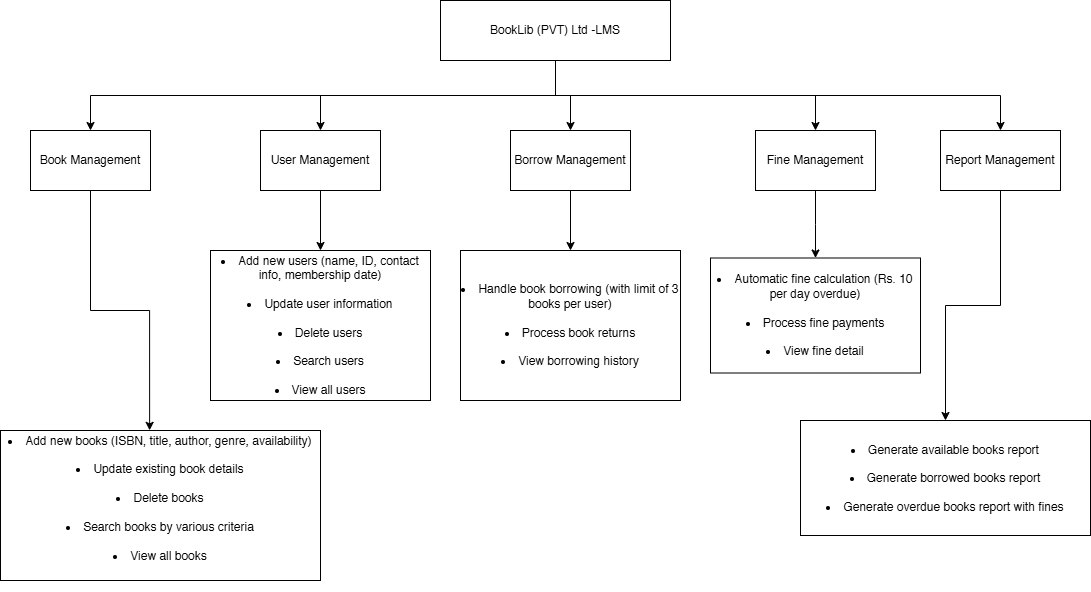

The diagram above was exported from draw.io. Its source (the exported page's mxGraphModel, read from the mxfile embedded in the PNG):
<mxGraphModel dx="1050" dy="617" grid="1" gridSize="10" guides="1" tooltips="1" connect="1" arrows="1" fold="1" page="1" pageScale="1" pageWidth="1169" pageHeight="827" math="0" shadow="0">
  <root>
    <mxCell id="0" />
    <mxCell id="1" parent="0" />
    <mxCell id="ZqZKZoasxupurB8ot2Dj-6" value="" style="edgeStyle=orthogonalEdgeStyle;rounded=0;orthogonalLoop=1;jettySize=auto;html=1;" parent="1" source="ZqZKZoasxupurB8ot2Dj-1" target="ZqZKZoasxupurB8ot2Dj-4" edge="1">
      <mxGeometry relative="1" as="geometry" />
    </mxCell>
    <mxCell id="ZqZKZoasxupurB8ot2Dj-10" style="edgeStyle=elbowEdgeStyle;rounded=0;orthogonalLoop=1;jettySize=auto;html=1;elbow=vertical;" parent="1" source="ZqZKZoasxupurB8ot2Dj-1" target="ZqZKZoasxupurB8ot2Dj-2" edge="1">
      <mxGeometry relative="1" as="geometry" />
    </mxCell>
    <mxCell id="ZqZKZoasxupurB8ot2Dj-11" style="edgeStyle=elbowEdgeStyle;rounded=0;orthogonalLoop=1;jettySize=auto;html=1;elbow=vertical;" parent="1" source="ZqZKZoasxupurB8ot2Dj-1" target="ZqZKZoasxupurB8ot2Dj-3" edge="1">
      <mxGeometry relative="1" as="geometry" />
    </mxCell>
    <mxCell id="ZqZKZoasxupurB8ot2Dj-12" style="edgeStyle=elbowEdgeStyle;rounded=0;orthogonalLoop=1;jettySize=auto;html=1;entryX=0.5;entryY=0;entryDx=0;entryDy=0;elbow=vertical;" parent="1" source="ZqZKZoasxupurB8ot2Dj-1" target="ZqZKZoasxupurB8ot2Dj-5" edge="1">
      <mxGeometry relative="1" as="geometry" />
    </mxCell>
    <mxCell id="ZqZKZoasxupurB8ot2Dj-28" style="edgeStyle=elbowEdgeStyle;rounded=0;orthogonalLoop=1;jettySize=auto;html=1;elbow=vertical;" parent="1" source="ZqZKZoasxupurB8ot2Dj-1" target="ZqZKZoasxupurB8ot2Dj-27" edge="1">
      <mxGeometry relative="1" as="geometry" />
    </mxCell>
    <mxCell id="ZqZKZoasxupurB8ot2Dj-1" value="BookLib (PVT) Ltd -LMS" style="rounded=0;whiteSpace=wrap;html=1;" parent="1" vertex="1">
      <mxGeometry x="470" y="30" width="230" height="60" as="geometry" />
    </mxCell>
    <mxCell id="ZqZKZoasxupurB8ot2Dj-2" value="Book Management" style="rounded=0;whiteSpace=wrap;html=1;" parent="1" vertex="1">
      <mxGeometry x="60" y="160" width="120" height="60" as="geometry" />
    </mxCell>
    <mxCell id="ZqZKZoasxupurB8ot2Dj-23" style="edgeStyle=orthogonalEdgeStyle;rounded=0;orthogonalLoop=1;jettySize=auto;html=1;" parent="1" source="ZqZKZoasxupurB8ot2Dj-3" target="ZqZKZoasxupurB8ot2Dj-20" edge="1">
      <mxGeometry relative="1" as="geometry" />
    </mxCell>
    <mxCell id="ZqZKZoasxupurB8ot2Dj-3" value="User Management" style="rounded=0;whiteSpace=wrap;html=1;" parent="1" vertex="1">
      <mxGeometry x="290" y="160" width="120" height="60" as="geometry" />
    </mxCell>
    <mxCell id="ZqZKZoasxupurB8ot2Dj-24" style="edgeStyle=orthogonalEdgeStyle;rounded=0;orthogonalLoop=1;jettySize=auto;html=1;" parent="1" source="ZqZKZoasxupurB8ot2Dj-4" target="ZqZKZoasxupurB8ot2Dj-21" edge="1">
      <mxGeometry relative="1" as="geometry" />
    </mxCell>
    <mxCell id="ZqZKZoasxupurB8ot2Dj-4" value="Borrow Management" style="rounded=0;whiteSpace=wrap;html=1;" parent="1" vertex="1">
      <mxGeometry x="540" y="160" width="120" height="60" as="geometry" />
    </mxCell>
    <mxCell id="ZqZKZoasxupurB8ot2Dj-26" style="edgeStyle=elbowEdgeStyle;rounded=0;orthogonalLoop=1;jettySize=auto;html=1;elbow=vertical;" parent="1" source="ZqZKZoasxupurB8ot2Dj-5" target="ZqZKZoasxupurB8ot2Dj-25" edge="1">
      <mxGeometry relative="1" as="geometry" />
    </mxCell>
    <mxCell id="ZqZKZoasxupurB8ot2Dj-5" value="Fine Management" style="rounded=0;whiteSpace=wrap;html=1;" parent="1" vertex="1">
      <mxGeometry x="785" y="160" width="120" height="60" as="geometry" />
    </mxCell>
    <mxCell id="ZqZKZoasxupurB8ot2Dj-19" value="&#10;&lt;li class=&quot;whitespace-normal break-words&quot;&gt;Add new books (ISBN, title, author, genre, availability)&lt;/li&gt;&#10;&lt;li class=&quot;whitespace-normal break-words&quot;&gt;Update existing book details&lt;/li&gt;&#10;&lt;li class=&quot;whitespace-normal break-words&quot;&gt;Delete books&lt;/li&gt;&#10;&lt;li class=&quot;whitespace-normal break-words&quot;&gt;Search books by various criteria&lt;/li&gt;&#10;&lt;li class=&quot;whitespace-normal break-words&quot;&gt;View all books&lt;/li&gt;&#10;&#10;" style="rounded=1;whiteSpace=wrap;html=1;arcSize=0;" parent="1" vertex="1">
      <mxGeometry x="30" y="460" width="320" height="150" as="geometry" />
    </mxCell>
    <mxCell id="ZqZKZoasxupurB8ot2Dj-20" value="&lt;li class=&quot;whitespace-normal break-words&quot;&gt;Add new users (name, ID, contact info, membership date)&lt;/li&gt;&lt;br/&gt;&lt;li class=&quot;whitespace-normal break-words&quot;&gt;Update user information&lt;/li&gt;&lt;br/&gt;&lt;li class=&quot;whitespace-normal break-words&quot;&gt;Delete users&lt;/li&gt;&lt;br/&gt;&lt;li class=&quot;whitespace-normal break-words&quot;&gt;Search users&lt;/li&gt;&lt;br/&gt;&lt;li class=&quot;whitespace-normal break-words&quot;&gt;View all users&lt;/li&gt;" style="rounded=0;whiteSpace=wrap;html=1;" parent="1" vertex="1">
      <mxGeometry x="240" y="280" width="220" height="150" as="geometry" />
    </mxCell>
    <mxCell id="ZqZKZoasxupurB8ot2Dj-21" value="&lt;li class=&quot;whitespace-normal break-words&quot;&gt;Handle book borrowing (with limit of 3 books per user)&lt;/li&gt;&lt;br/&gt;&lt;li class=&quot;whitespace-normal break-words&quot;&gt;Process book returns&lt;/li&gt;&lt;br/&gt;&lt;li class=&quot;whitespace-normal break-words&quot;&gt;View borrowing history&lt;/li&gt;" style="rounded=0;whiteSpace=wrap;html=1;" parent="1" vertex="1">
      <mxGeometry x="490" y="280" width="220" height="150" as="geometry" />
    </mxCell>
    <mxCell id="ZqZKZoasxupurB8ot2Dj-22" style="edgeStyle=orthogonalEdgeStyle;rounded=0;orthogonalLoop=1;jettySize=auto;html=1;entryX=0.466;entryY=-0.001;entryDx=0;entryDy=0;entryPerimeter=0;" parent="1" source="ZqZKZoasxupurB8ot2Dj-2" target="ZqZKZoasxupurB8ot2Dj-19" edge="1">
      <mxGeometry relative="1" as="geometry" />
    </mxCell>
    <mxCell id="ZqZKZoasxupurB8ot2Dj-25" value="&lt;li class=&quot;whitespace-normal break-words&quot;&gt;Automatic fine calculation (Rs. 10 per day overdue)&lt;/li&gt;&lt;br/&gt;&lt;li class=&quot;whitespace-normal break-words&quot;&gt;Process fine payments&lt;/li&gt;&lt;br/&gt;&lt;li class=&quot;whitespace-normal break-words&quot;&gt;View fine detail&lt;/li&gt;" style="rounded=0;whiteSpace=wrap;html=1;" parent="1" vertex="1">
      <mxGeometry x="740" y="287.5" width="210" height="115" as="geometry" />
    </mxCell>
    <mxCell id="ZqZKZoasxupurB8ot2Dj-30" style="edgeStyle=elbowEdgeStyle;rounded=0;orthogonalLoop=1;jettySize=auto;html=1;entryX=0.5;entryY=0;entryDx=0;entryDy=0;elbow=vertical;" parent="1" source="ZqZKZoasxupurB8ot2Dj-27" target="ZqZKZoasxupurB8ot2Dj-29" edge="1">
      <mxGeometry relative="1" as="geometry" />
    </mxCell>
    <mxCell id="ZqZKZoasxupurB8ot2Dj-27" value="Report Management" style="rounded=0;whiteSpace=wrap;html=1;" parent="1" vertex="1">
      <mxGeometry x="970" y="160" width="120" height="60" as="geometry" />
    </mxCell>
    <mxCell id="ZqZKZoasxupurB8ot2Dj-29" value="&lt;li class=&quot;whitespace-normal break-words&quot;&gt;&lt;span style=&quot;background-color: transparent; color: light-dark(rgb(0, 0, 0), rgb(255, 255, 255));&quot;&gt;Generate available books report&lt;/span&gt;&lt;/li&gt;&lt;br&gt;&lt;li class=&quot;whitespace-normal break-words&quot;&gt;Generate borrowed books report&lt;/li&gt;&lt;br&gt;&lt;li class=&quot;whitespace-normal break-words&quot;&gt;Generate overdue books report with fines&lt;/li&gt;" style="rounded=0;whiteSpace=wrap;html=1;" parent="1" vertex="1">
      <mxGeometry x="830" y="450" width="290" height="115" as="geometry" />
    </mxCell>
  </root>
</mxGraphModel>